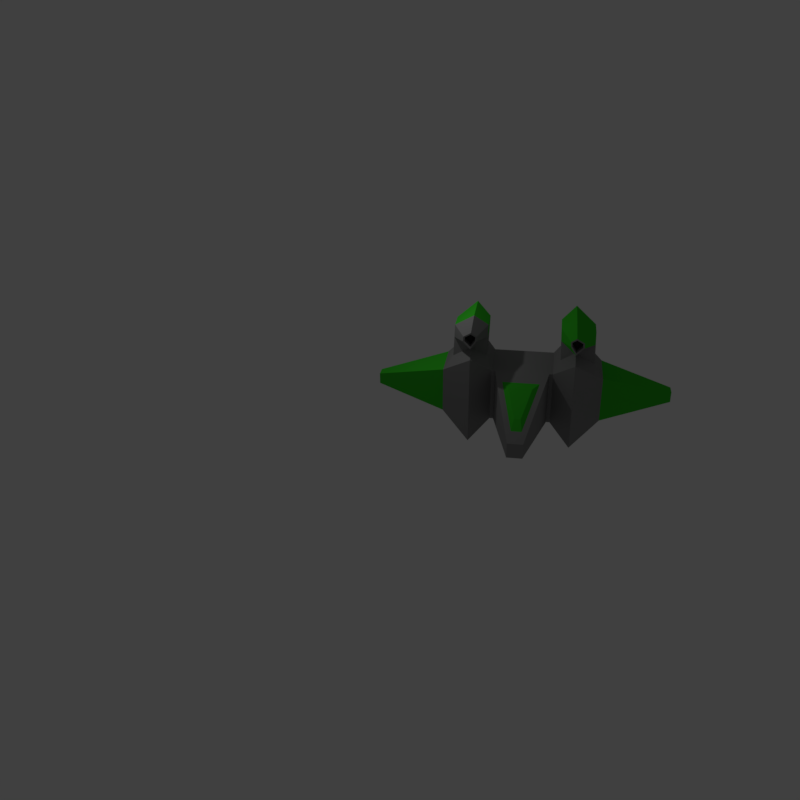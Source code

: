 # Source: navezinha_teste.blend  (saved by Blender 2.77.0; exported with 4.5.12 LTS)
import bpy
from mathutils import Matrix  # noqa: F401  (used for matrix-valued properties, if any)

bpy.ops.wm.read_factory_settings(use_empty=True)
scene = bpy.context.scene
scene.name = 'Scene'

# ---- collections
col_collection_1 = bpy.data.collections.new('Collection 1'); scene.collection.children.link(col_collection_1)

# ---- materials (node trees are filled in below, after node groups)
mat_nave = bpy.data.materials.new('Nave')
mat_nave.alpha_threshold = 0.0
mat_nave.use_transparent_shadow = False
mat_nave.diffuse_color = (0.2529, 0.2529, 0.2529, 1.0)
mat_nave.roughness = 0.5
mat_material_001 = bpy.data.materials.new('Material.001')
mat_material_001.alpha_threshold = 0.0
mat_material_001.use_transparent_shadow = False
mat_material_001.diffuse_color = (0.04173, 0.5382, 0.02463, 1.0)
mat_material_001.roughness = 0.5
mat_material_002 = bpy.data.materials.new('Material.002')
mat_material_002.alpha_threshold = 0.0
mat_material_002.use_transparent_shadow = False
mat_material_002.diffuse_color = (0.04203, 0.04203, 0.04203, 1.0)
mat_material_002.roughness = 0.5

# ---- material node trees

# ---- world
world_world = bpy.data.worlds.new('World'); scene.world = world_world
world_world.color = (0.05088, 0.05088, 0.05088)
world_world.use_sun_shadow = False
world_world.sun_shadow_jitter_overblur = 0.0
world_world.cycles.sampling_method = 'MANUAL'

# ---- cameras
cam_camera = bpy.data.cameras.new('Camera')
cam_camera.clip_end = 100.0
cam_camera.lens = 35.0
cam_camera.sensor_width = 32.0
cam_camera.sensor_height = 18.0
cam_camera.ortho_scale = 7.314
cam_camera.dof.focus_distance = 0.0
cam_camera.dof.aperture_fstop = 128.0

# ---- lights
light_lamp = bpy.data.lights.new('Lamp', 'POINT')
light_lamp.transmission_factor = 0.0
light_lamp.cutoff_distance = 30.0
light_lamp.energy = 100.0
light_lamp.shadow_buffer_clip_start = 1.001
light_lamp.shadow_soft_size = 0.1
light_lamp.shadow_maximum_resolution = 0.006
light_lamp.use_absolute_resolution = True

# ---- meshes
me_cube = bpy.data.meshes.new('Cube')
me_cube.from_pydata([(1.0, 1.0, -1.0), (1.0, -1.0, -1.0), (-1.0, -1.0, -1.0), (-1.0, 1.0, -1.0), (1.0, 1.0, 1.0), (1.0, -1.0, 1.0), (-1.0, -1.0, 1.0), (-1.0, 1.0, 1.0), (0.2693, 5.088, -0.2693), (-0.2693, 5.088, -0.2693), (0.2693, 5.088, 0.2693), (-0.2693, 5.088, 0.2693), (1.134, 1.0, -1.0), (1.134, -1.0, -1.0), (1.134, 1.0, 1.0), (1.134, -1.0, 1.0), (-1.134, -1.0, -1.0), (-1.134, 1.0, -1.0), (-1.134, -1.0, 1.0), (-1.134, 1.0, 1.0), (1.889, 1.666, -1.666), (1.889, -1.666, -1.666), (1.889, 1.666, 1.666), (1.889, -1.666, 1.666), (-1.889, -1.666, -1.666), (-1.889, 1.666, -1.666), (-1.889, -1.666, 1.666), (-1.889, 1.666, 1.666), (2.955, 0.8568, -0.8568), (2.955, -0.8568, -0.8568), (2.955, 0.8568, 0.8568), (2.955, -0.8568, 0.8568), (-2.955, -0.8568, -0.8568), (-2.955, 0.8568, -0.8568), (-2.955, -0.8568, 0.8568), (-2.955, 0.8568, 0.8568), (5.527, 0.205, -0.205), (5.527, -0.205, -0.205), (5.527, 0.205, 0.205), (5.527, -0.205, 0.205), (-5.527, -0.205, -0.205), (-5.527, 0.205, -0.205), (-5.527, -0.205, 0.205), (-5.527, 0.205, 0.205), (0.3131, -1.586, -0.3131), (-0.3131, -1.586, -0.3131), (0.3131, -1.586, 0.3131), (-0.3131, -1.586, 0.3131), (1.378, 0.4583, 1.357), (1.378, -0.4583, 1.357), (-1.378, -0.4583, 1.357), (-1.378, 0.4583, 1.357), (1.897, 0.7633, 1.814), (1.897, -0.7633, 1.814), (-1.897, -0.7633, 1.814), (-1.897, 0.7633, 1.814), (2.629, 0.3927, 1.258), (2.629, -0.3927, 1.258), (-2.629, -0.3927, 1.258), (-2.629, 0.3927, 1.258), (1.35, 0.4583, 2.116), (1.35, -0.4583, 2.116), (-1.35, -0.4583, 2.116), (-1.35, 0.4583, 2.116), (1.869, 0.7633, 2.127), (1.869, -0.7633, 2.574), (-1.869, -0.7633, 2.574), (-1.869, 0.7633, 2.127), (2.601, 0.3927, 2.018), (2.601, -0.3927, 2.018), (-2.601, -0.3927, 2.018), (-2.601, 0.3927, 2.018), (1.332, 0.4583, 2.612), (1.332, -0.4583, 2.612), (-1.332, -0.4583, 2.612), (-1.332, 0.4583, 2.612), (1.851, 0.7633, 3.069), (1.851, -0.7633, 3.069), (-1.851, -0.7633, 3.069), (-1.851, 0.7633, 3.069), (2.583, 0.3927, 2.513), (2.583, -0.3927, 2.513), (-2.583, -0.3927, 2.513), (-2.583, 0.3927, 2.513), (1.876, 1.716, 2.123), (1.675, 1.598, 2.392), (-1.675, 1.598, 2.392), (-1.876, 1.716, 2.123), (2.16, 1.573, 2.354), (-2.16, 1.573, 2.354), (1.869, 1.716, 2.762), (1.668, 1.598, 2.584), (-1.668, 1.598, 2.584), (-1.869, 1.716, 2.762), (2.153, 1.573, 2.546), (-2.153, 1.573, 2.546), (1.635, -0.7549, 2.03), (1.649, -0.7549, 1.644), (1.912, -0.9097, 1.876), (1.898, -0.9097, 2.262), (-1.649, -0.7549, 1.644), (-1.912, -0.9097, 1.876), (2.284, -0.7216, 1.594), (-2.284, -0.7216, 1.594), (-1.635, -0.7549, 2.03), (-1.898, -0.9097, 2.262), (2.269, -0.7216, 1.98), (-2.269, -0.7216, 1.98), (0.6776, 1.659, 0.8822), (-0.6776, 1.659, 0.8822), (0.1825, 4.429, 0.3871), (-0.1825, 4.429, 0.3871), (0.4278, 2.192, 0.9154), (-0.4278, 2.192, 0.9154), (0.1152, 3.941, 0.6028), (-0.1152, 3.941, 0.6028), (1.88, 1.702, 2.196), (1.723, 1.61, 2.406), (-1.723, 1.61, 2.406), (-1.88, 1.702, 2.196), (2.102, 1.59, 2.376), (-2.102, 1.59, 2.376), (1.874, 1.702, 2.694), (1.717, 1.61, 2.556), (-1.717, 1.61, 2.556), (-1.874, 1.702, 2.694), (2.096, 1.59, 2.526), (-2.096, 1.59, 2.526), (1.889, 1.412, 2.196), (1.732, 1.32, 2.406), (-1.732, 1.32, 2.406), (-1.889, 1.412, 2.196), (2.111, 1.3, 2.376), (-2.111, 1.3, 2.376), (1.884, 1.412, 2.695), (1.727, 1.32, 2.556), (-1.727, 1.32, 2.556), (-1.884, 1.412, 2.695), (2.106, 1.3, 2.526), (-2.106, 1.3, 2.526), (0.2132, -1.586, -0.2132), (-0.2132, -1.586, -0.2132), (0.2132, -1.586, 0.2132), (-0.2132, -1.586, 0.2132), (0.2132, -0.7666, -0.2132), (-0.2132, -0.7666, -0.2132), (0.2132, -0.7666, 0.2132), (-0.2132, -0.7666, 0.2132)], [], [(0, 1, 2, 3), (4, 7, 6, 5), (5, 1, 13, 15), (6, 2, 45, 47), (2, 6, 18, 16), (4, 0, 8, 10), (10, 8, 9, 11), (10, 11, 111, 110), (3, 7, 11, 9), (0, 3, 9, 8), (16, 18, 26, 24), (26, 18, 50, 54), (0, 4, 14, 12), (6, 7, 19, 18), (1, 0, 12, 13), (7, 3, 17, 19), (3, 2, 16, 17), (4, 5, 15, 14), (20, 22, 30, 28), (25, 24, 32, 33), (15, 13, 21, 23), (13, 12, 20, 21), (35, 34, 58, 59), (19, 17, 25, 27), (17, 16, 24, 25), (12, 14, 22, 20), (35, 33, 41, 43), (34, 35, 43, 42), (30, 22, 52, 56), (24, 26, 34, 32), (23, 21, 29, 31), (21, 20, 28, 29), (22, 14, 48, 52), (27, 25, 33, 35), (36, 38, 39, 37), (40, 42, 43, 41), (33, 32, 40, 41), (28, 30, 38, 36), (30, 31, 39, 38), (32, 34, 42, 40), (31, 29, 37, 39), (29, 28, 36, 37), (47, 45, 141, 143), (1, 5, 46, 44), (2, 1, 44, 45), (5, 6, 47, 46), (57, 56, 68, 69), (50, 51, 63, 62), (65, 61, 96, 99), (70, 58, 103, 107), (14, 15, 49, 48), (27, 35, 59, 55), (19, 27, 55, 51), (23, 31, 57, 53), (18, 19, 51, 50), (15, 23, 53, 49), (31, 30, 56, 57), (34, 26, 54, 58), (69, 68, 80, 81), (62, 63, 75, 74), (65, 69, 81, 77), (61, 65, 77, 73), (52, 48, 60, 64), (49, 53, 98, 97), (59, 58, 70, 71), (57, 69, 106, 102), (55, 59, 71, 67), (56, 52, 64, 68), (48, 49, 61, 60), (51, 55, 67, 63), (72, 73, 77, 76), (74, 75, 79, 78), (76, 77, 81, 80), (78, 79, 83, 82), (64, 60, 85, 84), (70, 66, 78, 82), (71, 70, 82, 83), (66, 62, 74, 78), (75, 63, 86, 92), (60, 72, 91, 85), (60, 61, 73, 72), (79, 75, 92, 93), (93, 92, 124, 125), (92, 86, 118, 124), (86, 87, 119, 118), (91, 90, 122, 123), (71, 83, 95, 89), (72, 76, 90, 91), (67, 71, 89, 87), (83, 79, 93, 95), (68, 64, 84, 88), (76, 80, 94, 90), (80, 68, 88, 94), (63, 67, 87, 86), (98, 102, 106, 99), (97, 98, 99, 96), (103, 101, 105, 107), (101, 100, 104, 105), (53, 57, 102, 98), (69, 65, 99, 106), (58, 54, 101, 103), (66, 70, 107, 105), (61, 49, 97, 96), (50, 62, 104, 100), (54, 50, 100, 101), (62, 66, 105, 104), (110, 111, 115, 114), (7, 4, 108, 109), (11, 7, 109, 111), (4, 10, 110, 108), (113, 112, 114, 115), (108, 110, 114, 112), (109, 108, 112, 113), (111, 109, 113, 115), (121, 127, 139, 133), (125, 124, 136, 137), (124, 118, 130, 136), (118, 119, 131, 130), (89, 95, 127, 121), (88, 84, 116, 120), (94, 88, 120, 126), (90, 94, 126, 122), (87, 89, 121, 119), (85, 91, 123, 117), (84, 85, 117, 116), (95, 93, 125, 127), (128, 129, 135, 134), (131, 133, 139, 137), (132, 128, 134, 138), (130, 131, 137, 136), (120, 116, 128, 132), (126, 120, 132, 138), (122, 126, 138, 134), (119, 121, 133, 131), (117, 123, 135, 129), (116, 117, 129, 128), (127, 125, 137, 139), (123, 122, 134, 135), (143, 141, 145, 147), (45, 44, 140, 141), (46, 47, 143, 142), (44, 46, 142, 140), (144, 146, 147, 145), (141, 140, 144, 145), (142, 143, 147, 146), (140, 142, 146, 144)])
me_cube.polygons.foreach_set('material_index', [0, 0, 0, 0, 0, 0, 0, 0, 0, 0, 0, 0, 0, 0, 0, 0, 0, 0, 0, 0, 0, 0, 0, 0, 0, 0, 1, 1, 0, 0, 0, 0, 0, 0, 1, 1, 1, 1, 1, 1, 1, 1, 0, 0, 0, 0, 0, 0, 1, 0, 0, 0, 0, 0, 0, 0, 0, 0, 1, 1, 1, 1, 0, 0, 0, 0, 0, 0, 0, 0, 1, 1, 1, 1, 0, 1, 1, 1, 1, 0, 1, 1, 0, 0, 0, 0, 1, 0, 0, 1, 0, 0, 0, 1, 0, 0, 0, 0, 0, 1, 0, 1, 0, 0, 0, 1, 1, 0, 0, 0, 1, 1, 1, 1, 0, 0, 0, 0, 0, 0, 0, 0, 0, 0, 0, 0, 2, 2, 2, 2, 0, 0, 0, 0, 0, 0, 0, 0, 0, 0, 0, 0, 2, 0, 0, 0])
me_cube.materials.append(mat_nave)
me_cube.materials.append(mat_material_001)
me_cube.materials.append(mat_material_002)
me_cube.use_remesh_preserve_volume = False
me_cube.use_remesh_preserve_attributes = False
me_cube.use_mirror_vertex_groups = False
me_cube.update()

# ---- objects
ob_cube = bpy.data.objects.new('Cube', me_cube)
ob_lamp = bpy.data.objects.new('Lamp', light_lamp)
ob_camera = bpy.data.objects.new('Camera', cam_camera)

# ---- transforms, parenting, visibility, modifiers, constraints
ob_cube.location = (0.0, 0.0, 0.0)
ob_cube.lock_rotations_4d = False
ob_cube.empty_display_type = 'ARROWS'
ob_cube.lineart.crease_threshold = 0.0
ob_lamp.location = (4.076, 1.005, 5.904)
ob_lamp.rotation_euler = (0.6503, 0.05522, 1.866)
ob_lamp.lock_rotations_4d = False
ob_lamp.empty_display_type = 'ARROWS'
ob_lamp.color = (0.0, 0.0, 0.0, 0.0)
ob_lamp.lineart.crease_threshold = 0.0
ob_camera.location = (-0.6988, 30.62, 14.86)
ob_camera.rotation_euler = (1.099, 0.01093, 3.313)
ob_camera.lock_rotations_4d = False
ob_camera.empty_display_type = 'ARROWS'
ob_camera.color = (0.0, 0.0, 0.0, 0.0)
ob_camera.display_type = 'WIRE'
ob_camera.lineart.crease_threshold = 0.0

# ---- collection membership
col_collection_1.objects.link(ob_cube)
col_collection_1.objects.link(ob_lamp)
col_collection_1.objects.link(ob_camera)

# ---- scene / render settings (as saved in the file)
scene.camera = ob_camera
scene.frame_start = 1; scene.frame_end = 250; scene.frame_set(1)
scene.render.engine = 'BLENDER_EEVEE_NEXT'
scene.render.resolution_x = 64
scene.render.resolution_y = 64
scene.render.dither_intensity = 0.0
scene.cycles.use_denoising = False
scene.cycles.samples = 128
scene.cycles.sampling_pattern = 'TABULATED_SOBOL'
scene.cycles.light_sampling_threshold = 0.0
scene.cycles.use_adaptive_sampling = False
scene.cycles.use_light_tree = False
scene.cycles.blur_glossy = 0.0
scene.cycles.sample_clamp_indirect = 0.0
scene.view_settings.view_transform = 'Standard'
bpy.context.view_layer.update()
